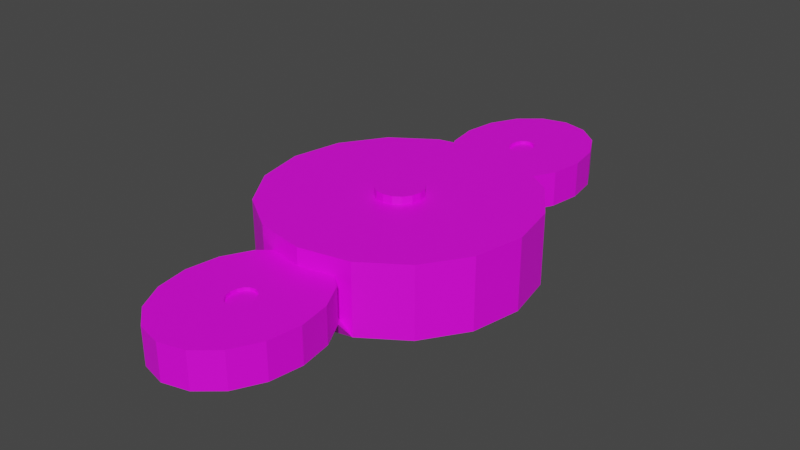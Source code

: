 # Source: Bone.blend  (saved by Blender 3.4.6; exported with 4.5.12 LTS)
import bpy
from mathutils import Matrix  # noqa: F401  (used for matrix-valued properties, if any)

bpy.ops.wm.read_factory_settings(use_empty=True)
scene = bpy.context.scene
scene.name = 'Scene'

# ---- collections
col_collection = bpy.data.collections.new('Collection'); scene.collection.children.link(col_collection)

# ---- images (referenced by path relative to the original .blend; pixels are not part of the script)
import os
ASSET_DIR = os.environ.get("B2B_ASSET_DIR", "")  # directory of the original .blend (textures are referenced by path, not embedded)
HERE = os.path.dirname(os.path.abspath(__file__))  # packed textures are extracted next to this script under _unpacked/

def load_image(name, relpath, width, height, colorspace="sRGB"):
    """Load a texture the original file referenced (path relative to the .blend, or extracted next to this script)."""
    p = next((c for c in (os.path.join(HERE, relpath), os.path.join(ASSET_DIR, relpath)) if relpath and os.path.exists(c)), "")
    if p:
        img = bpy.data.images.load(p, check_existing=True)
        img.name = name
    else:  # same state as the original file: an image datablock whose file is absent (Cycles renders it pink)
        img = bpy.data.images.new(name, width, height)
        img.source = "FILE"
        img.filepath = "//" + (relpath or name)
    img.colorspace_settings.name = colorspace
    return img
img_dungeons_2_texture_01_a_png = load_image('Dungeons_2_Texture_01_A.png', 'Dungeons_2_Texture_01_A.png', 1024, 1024, 'sRGB')

# ---- materials (node trees are filled in below, after node groups)
mat_material_001 = bpy.data.materials.new('Material.001')
mat_material_001.use_transparent_shadow = False

# ---- material node trees
mat_material_001.use_nodes = True; mat_material_001.node_tree.nodes.clear()
_N = mat_material_001.node_tree.nodes; _L = mat_material_001.node_tree.links
n0 = _N.new('ShaderNodeOutputMaterial'); n0.name = 'Material Output'; n0.location = (300, 300)
n1 = _N.new('ShaderNodeTexImage'); n1.name = 'Image Texture'; n1.location = (-359, 143)
n1.image = img_dungeons_2_texture_01_a_png
n2 = _N.new('ShaderNodeBsdfPrincipled'); n2.name = 'Principled BSDF'; n2.location = (10, 300)
n2.distribution = 'GGX'
n2.subsurface_method = 'RANDOM_WALK_SKIN'
n2.inputs[3].default_value = 1.45
n2.inputs[27].default_value = (0.0, 0.0, 0.0, 1.0)
n2.inputs[28].default_value = 1.0
_L.new(n2.outputs[0], n0.inputs[0])
_L.new(n1.outputs[0], n2.inputs[0])
n0.is_active_output = True

# ---- world
world_world = bpy.data.worlds.new('World'); scene.world = world_world
world_world.use_nodes = True; world_world.node_tree.nodes.clear()
_N = world_world.node_tree.nodes; _L = world_world.node_tree.links
n0 = _N.new('ShaderNodeOutputWorld'); n0.name = 'World Output'; n0.location = (300, 300)
n1 = _N.new('ShaderNodeBackground'); n1.name = 'Background'; n1.location = (10, 300)
n1.inputs[0].default_value = (0.05088, 0.05088, 0.05088, 1.0)
_L.new(n1.outputs[0], n0.inputs[0])
n0.is_active_output = True
world_world.color = (0.05088, 0.05088, 0.05088)
world_world.use_sun_shadow = False
world_world.sun_shadow_jitter_overblur = 0.0

# ---- meshes
me_cylinder_002 = bpy.data.meshes.new('Cylinder.002')
me_cylinder_002.from_pydata([(0.0, 1.0, -0.2707), (0.0, 0.1782, 0.2707), (0.3827, 0.9239, -0.2707), (0.06819, 0.1646, 0.2707), (0.7071, 0.7071, -0.2707), (0.126, 0.126, 0.2707), (0.9239, 0.3827, -0.2707), (0.1646, 0.06819, 0.2707), (1.0, 0.0, -0.2707), (0.1782, 0.0, 0.2707), (0.9239, -0.3827, -0.2707), (0.1646, -0.06819, 0.2707), (0.7071, -0.7071, -0.2707), (0.126, -0.126, 0.2707), (0.3827, -0.9239, -0.2707), (0.06819, -0.1646, 0.2707), (0.0, -1.0, -0.2707), (0.0, -0.1782, 0.2707), (-0.3827, -0.9239, -0.2707), (-0.06819, -0.1646, 0.2707), (-0.7071, -0.7071, -0.2707), (-0.126, -0.126, 0.2707), (-0.9239, -0.3827, -0.2707), (-0.1646, -0.06819, 0.2707), (-1.0, 0.0, -0.2707), (-0.1782, 0.0, 0.2707), (-0.9239, 0.3827, -0.2707), (-0.1646, 0.06819, 0.2707), (-0.7071, 0.7071, -0.2707), (-0.126, 0.126, 0.2707), (-0.3827, 0.9239, -0.2707), (-0.06819, 0.1646, 0.2707), (0.3827, 0.9239, 0.2707), (0.0, 1.0, 0.2707), (0.7071, 0.7071, 0.2707), (0.9239, 0.3827, 0.2707), (1.0, 0.0, 0.2707), (0.9239, -0.3827, 0.2707), (0.7071, -0.7071, 0.2707), (0.3827, -0.9239, 0.2707), (0.0, -1.0, 0.2707), (-0.3827, -0.9239, 0.2707), (-0.7071, -0.7071, 0.2707), (-0.9239, -0.3827, 0.2707), (-1.0, 0.0, 0.2707), (-0.9239, 0.3827, 0.2707), (-0.7071, 0.7071, 0.2707), (-0.3827, 0.9239, 0.2707), (0.06819, 0.1646, 0.3331), (0.0, 0.1782, 0.3331), (0.126, 0.126, 0.3331), (0.1646, 0.06819, 0.3331), (0.1782, 0.0, 0.3331), (0.1646, -0.06819, 0.3331), (0.126, -0.126, 0.3331), (0.06819, -0.1646, 0.3331), (0.0, -0.1782, 0.3331), (-0.06819, -0.1646, 0.3331), (-0.126, -0.126, 0.3331), (-0.1646, -0.06819, 0.3331), (-0.1782, 0.0, 0.3331), (-0.1646, 0.06819, 0.3331), (-0.126, 0.126, 0.3331), (-0.06819, 0.1646, 0.3331), (0.0, 2.121, -0.1371), (0.0, 1.593, 0.1371), (0.1937, 2.072, -0.1371), (0.03452, 1.584, 0.1371), (0.358, 1.933, -0.1371), (0.06379, 1.559, 0.1371), (0.4677, 1.724, -0.1371), (0.08334, 1.522, 0.1371), (0.5063, 1.479, -0.1371), (0.09021, 1.479, 0.1371), (0.4677, 1.233, -0.1371), (0.08334, 1.435, 0.1371), (0.358, 1.025, -0.1371), (0.06379, 1.398, 0.1371), (0.1937, 0.8854, -0.1371), (0.03452, 1.373, 0.1371), (0.0, 0.8365, -0.1371), (0.0, 1.364, 0.1371), (-0.1937, 0.8854, -0.1371), (-0.03452, 1.373, 0.1371), (-0.358, 1.025, -0.1371), (-0.06379, 1.398, 0.1371), (-0.4677, 1.233, -0.1371), (-0.08334, 1.435, 0.1371), (-0.5063, 1.479, -0.1371), (-0.09021, 1.479, 0.1371), (-0.4677, 1.724, -0.1371), (-0.08334, 1.522, 0.1371), (-0.358, 1.933, -0.1371), (-0.06379, 1.559, 0.1371), (-0.1937, 2.072, -0.1371), (-0.03452, 1.584, 0.1371), (0.1937, 2.072, 0.1371), (0.0, 2.121, 0.1371), (0.358, 1.933, 0.1371), (0.4677, 1.724, 0.1371), (0.5063, 1.479, 0.1371), (0.4677, 1.233, 0.1371), (0.358, 1.025, 0.1371), (0.1937, 0.8854, 0.1371), (0.0, 0.8365, 0.1371), (-0.1937, 0.8854, 0.1371), (-0.358, 1.025, 0.1371), (-0.4677, 1.233, 0.1371), (-0.5063, 1.479, 0.1371), (-0.4677, 1.724, 0.1371), (-0.358, 1.933, 0.1371), (-0.1937, 2.072, 0.1371), (0.03452, 1.584, 0.1122), (0.0, 1.593, 0.1122), (0.06379, 1.559, 0.1122), (0.08334, 1.522, 0.1122), (0.09021, 1.479, 0.1122), (0.08334, 1.435, 0.1122), (0.06379, 1.398, 0.1122), (0.03452, 1.373, 0.1122), (0.0, 1.364, 0.1122), (-0.03452, 1.373, 0.1122), (-0.06379, 1.398, 0.1122), (-0.08334, 1.435, 0.1122), (-0.09021, 1.479, 0.1122), (-0.08334, 1.522, 0.1122), (-0.06379, 1.559, 0.1122), (-0.03452, 1.584, 0.1122), (0.0, -0.8365, -0.1371), (0.0, -1.364, 0.1371), (0.1937, -0.8854, -0.1371), (0.03452, -1.373, 0.1371), (0.358, -1.025, -0.1371), (0.06379, -1.398, 0.1371), (0.4677, -1.233, -0.1371), (0.08334, -1.435, 0.1371), (0.5063, -1.479, -0.1371), (0.09021, -1.479, 0.1371), (0.4677, -1.724, -0.1371), (0.08334, -1.522, 0.1371), (0.358, -1.933, -0.1371), (0.06379, -1.559, 0.1371), (0.1937, -2.072, -0.1371), (0.03452, -1.584, 0.1371), (0.0, -2.121, -0.1371), (0.0, -1.593, 0.1371), (-0.1937, -2.072, -0.1371), (-0.03452, -1.584, 0.1371), (-0.358, -1.933, -0.1371), (-0.06379, -1.559, 0.1371), (-0.4677, -1.724, -0.1371), (-0.08334, -1.522, 0.1371), (-0.5063, -1.479, -0.1371), (-0.09021, -1.479, 0.1371), (-0.4677, -1.233, -0.1371), (-0.08334, -1.435, 0.1371), (-0.358, -1.025, -0.1371), (-0.06379, -1.398, 0.1371), (-0.1937, -0.8854, -0.1371), (-0.03452, -1.373, 0.1371), (0.1937, -0.8854, 0.1371), (0.0, -0.8365, 0.1371), (0.358, -1.025, 0.1371), (0.4677, -1.233, 0.1371), (0.5063, -1.479, 0.1371), (0.4677, -1.724, 0.1371), (0.358, -1.933, 0.1371), (0.1937, -2.072, 0.1371), (0.0, -2.121, 0.1371), (-0.1937, -2.072, 0.1371), (-0.358, -1.933, 0.1371), (-0.4677, -1.724, 0.1371), (-0.5063, -1.479, 0.1371), (-0.4677, -1.233, 0.1371), (-0.358, -1.025, 0.1371), (-0.1937, -0.8854, 0.1371), (0.03452, -1.373, 0.1122), (0.0, -1.364, 0.1122), (0.06379, -1.398, 0.1122), (0.08334, -1.435, 0.1122), (0.09021, -1.479, 0.1122), (0.08334, -1.522, 0.1122), (0.06379, -1.559, 0.1122), (0.03452, -1.584, 0.1122), (0.0, -1.593, 0.1122), (-0.03452, -1.584, 0.1122), (-0.06379, -1.559, 0.1122), (-0.08334, -1.522, 0.1122), (-0.09021, -1.479, 0.1122), (-0.08334, -1.435, 0.1122), (-0.06379, -1.398, 0.1122), (-0.03452, -1.373, 0.1122)], [], [(0, 33, 32, 2), (2, 32, 34, 4), (4, 34, 35, 6), (6, 35, 36, 8), (8, 36, 37, 10), (10, 37, 38, 12), (12, 38, 39, 14), (14, 39, 40, 16), (16, 40, 41, 18), (18, 41, 42, 20), (20, 42, 43, 22), (22, 43, 44, 24), (24, 44, 45, 26), (26, 45, 46, 28), (23, 21, 58, 59), (28, 46, 47, 30), (30, 47, 33, 0), (62, 61, 60), (1, 3, 32, 33), (3, 5, 34, 32), (5, 7, 35, 34), (7, 9, 36, 35), (9, 11, 37, 36), (11, 13, 38, 37), (13, 15, 39, 38), (15, 17, 40, 39), (17, 19, 41, 40), (19, 21, 42, 41), (21, 23, 43, 42), (23, 25, 44, 43), (25, 27, 45, 44), (27, 29, 46, 45), (29, 31, 47, 46), (31, 1, 33, 47), (9, 7, 51, 52), (25, 23, 59, 60), (11, 9, 52, 53), (27, 25, 60, 61), (13, 11, 53, 54), (29, 27, 61, 62), (15, 13, 54, 55), (31, 29, 62, 63), (17, 15, 55, 56), (3, 1, 49, 48), (1, 31, 63, 49), (19, 17, 56, 57), (5, 3, 48, 50), (21, 19, 57, 58), (7, 5, 50, 51), (64, 97, 96, 66), (66, 96, 98, 68), (68, 98, 99, 70), (70, 99, 100, 72), (72, 100, 101, 74), (74, 101, 102, 76), (76, 102, 103, 78), (78, 103, 104, 80), (80, 104, 105, 82), (82, 105, 106, 84), (84, 106, 107, 86), (86, 107, 108, 88), (88, 108, 109, 90), (90, 109, 110, 92), (87, 85, 122, 123), (92, 110, 111, 94), (94, 111, 97, 64), (65, 67, 96, 97), (67, 69, 98, 96), (69, 71, 99, 98), (71, 73, 100, 99), (73, 75, 101, 100), (75, 77, 102, 101), (77, 79, 103, 102), (79, 81, 104, 103), (81, 83, 105, 104), (83, 85, 106, 105), (85, 87, 107, 106), (87, 89, 108, 107), (89, 91, 109, 108), (91, 93, 110, 109), (93, 95, 111, 110), (95, 65, 97, 111), (73, 71, 115, 116), (89, 87, 123, 124), (75, 73, 116, 117), (91, 89, 124, 125), (77, 75, 117, 118), (93, 91, 125, 126), (79, 77, 118, 119), (95, 93, 126, 127), (81, 79, 119, 120), (67, 65, 113, 112), (65, 95, 127, 113), (83, 81, 120, 121), (69, 67, 112, 114), (85, 83, 121, 122), (71, 69, 114, 115), (128, 161, 160, 130), (130, 160, 162, 132), (132, 162, 163, 134), (134, 163, 164, 136), (136, 164, 165, 138), (138, 165, 166, 140), (140, 166, 167, 142), (142, 167, 168, 144), (144, 168, 169, 146), (146, 169, 170, 148), (148, 170, 171, 150), (150, 171, 172, 152), (152, 172, 173, 154), (154, 173, 174, 156), (151, 149, 186, 187), (156, 174, 175, 158), (158, 175, 161, 128), (129, 131, 160, 161), (131, 133, 162, 160), (133, 135, 163, 162), (135, 137, 164, 163), (137, 139, 165, 164), (139, 141, 166, 165), (141, 143, 167, 166), (143, 145, 168, 167), (145, 147, 169, 168), (147, 149, 170, 169), (149, 151, 171, 170), (151, 153, 172, 171), (153, 155, 173, 172), (155, 157, 174, 173), (157, 159, 175, 174), (159, 129, 161, 175), (137, 135, 179, 180), (153, 151, 187, 188), (139, 137, 180, 181), (155, 153, 188, 189), (141, 139, 181, 182), (157, 155, 189, 190), (143, 141, 182, 183), (159, 157, 190, 191), (145, 143, 183, 184), (131, 129, 177, 176), (129, 159, 191, 177), (147, 145, 184, 185), (133, 131, 176, 178), (149, 147, 185, 186), (135, 133, 178, 179), (94, 64, 66), (92, 94, 66), (92, 66, 68), (90, 92, 68), (90, 68, 70), (88, 90, 70), (88, 70, 72), (72, 0, 88), (74, 0, 72), (0, 86, 88), (76, 0, 74), (82, 84, 0), (0, 84, 86), (0, 76, 78), (30, 0, 82), (82, 0, 78), (78, 0, 2), (28, 30, 82), (78, 2, 4), (28, 82, 80), (80, 78, 4), (80, 6, 8), (80, 4, 6), (128, 22, 24), (26, 80, 24), (154, 156, 16), (24, 80, 128), (10, 128, 8), (80, 8, 128), (12, 128, 10), (18, 20, 128), (128, 20, 22), (128, 12, 14), (18, 128, 158), (130, 128, 14), (18, 156, 158), (132, 14, 130), (156, 18, 16), (16, 14, 132), (16, 132, 134), (16, 134, 136), (154, 16, 152), (152, 16, 136), (150, 152, 136), (150, 136, 138), (148, 150, 138), (148, 138, 140), (146, 148, 140), (146, 140, 142), (144, 146, 142), (26, 28, 80), (30, 0, 2), (28, 30, 2), (28, 2, 4), (26, 28, 4), (26, 4, 6), (24, 26, 6), (24, 6, 8), (22, 24, 8), (22, 8, 10), (10, 18, 22), (12, 18, 10), (18, 20, 22), (18, 12, 14), (16, 18, 14), (49, 63, 62), (50, 49, 62), (62, 54, 50), (60, 59, 58), (52, 51, 50), (186, 182, 181), (54, 52, 50), (62, 60, 58), (54, 53, 52), (54, 62, 58), (58, 56, 54), (57, 56, 58), (56, 55, 54), (176, 177, 191), (178, 176, 191), (178, 191, 190), (179, 178, 190), (179, 190, 189), (180, 179, 189), (180, 189, 188), (181, 180, 188), (181, 188, 187), (187, 186, 181), (122, 118, 117), (183, 182, 186), (183, 186, 185), (184, 183, 185), (112, 113, 127), (114, 112, 127), (114, 127, 126), (115, 114, 126), (115, 126, 125), (116, 115, 125), (116, 125, 124), (117, 116, 124), (117, 124, 123), (123, 122, 117), (119, 118, 122), (119, 122, 121), (120, 119, 121), (50, 48, 49)])
_uv = me_cylinder_002.uv_layers.new(name='UVMap')
_uv.uv.foreach_set('vector', [0.4751, 0.872, 0.4751, 0.9634, 0.4637, 0.9634, 0.4637, 0.872, 0.4637, 0.872, 0.4637, 0.9634, 0.4522, 0.9634, 0.4522, 0.872, 0.4522, 0.872, 0.4522, 0.9634, 0.4408, 0.9634, 0.4408, 0.872, 0.4408, 0.872, 0.4408, 0.9634, 0.4294, 0.9634, 0.4294, 0.872, 0.4294, 0.872, 0.4294, 0.9634, 0.418, 0.9634, 0.418, 0.872, 0.418, 0.872, 0.418, 0.9634, 0.4066, 0.9634, 0.4066, 0.872, 0.4066, 0.872, 0.4066, 0.9634, 0.3952, 0.9634, 0.3952, 0.872, 0.3952, 0.872, 0.3952, 0.9634, 0.3837, 0.9634, 0.3837, 0.872, 0.3837, 0.872, 0.3837, 0.9634, 0.3723, 0.9634, 0.3723, 0.872, 0.3723, 0.872, 0.3723, 0.9634, 0.3609, 0.9634, 0.3609, 0.872, 0.3609, 0.872, 0.3609, 0.9634, 0.3495, 0.9634, 0.3495, 0.872, 0.3495, 0.872, 0.3495, 0.9634, 0.3381, 0.9634, 0.3381, 0.872, 0.3381, 0.872, 0.3381, 0.9634, 0.3267, 0.9634, 0.3267, 0.872, 0.3267, 0.872, 0.3267, 0.9634, 0.3152, 0.9634, 0.3152, 0.872, 0.294, 0.7966, 0.3109, 0.7713, 0.3109, 0.7713, 0.294, 0.7966, 0.3152, 0.872, 0.3152, 0.9634, 0.3038, 0.9634, 0.3038, 0.872, 0.3038, 0.872, 0.3038, 0.9634, 0.2924, 0.9634, 0.2924, 0.872, 0.8776, 0.6396, 0.8776, 0.6396, 0.8776, 0.6396, 0.3381, 0.8342, 0.3411, 0.8336, 0.3548, 0.8669, 0.3381, 0.8702, 0.3411, 0.8336, 0.3436, 0.8319, 0.3691, 0.8574, 0.3548, 0.8669, 0.3436, 0.8319, 0.3453, 0.8294, 0.3786, 0.8432, 0.3691, 0.8574, 0.3453, 0.8294, 0.3459, 0.8264, 0.3819, 0.8264, 0.3786, 0.8432, 0.3459, 0.8264, 0.3453, 0.8234, 0.3786, 0.8096, 0.3819, 0.8264, 0.3453, 0.8234, 0.3436, 0.8209, 0.3691, 0.7954, 0.3786, 0.8096, 0.3436, 0.8209, 0.3411, 0.8192, 0.3548, 0.7859, 0.3691, 0.7954, 0.3411, 0.8192, 0.3381, 0.8186, 0.3381, 0.7825, 0.3548, 0.7859, 0.3381, 0.8186, 0.3351, 0.8192, 0.3213, 0.7859, 0.3381, 0.7825, 0.3351, 0.8192, 0.3325, 0.8209, 0.3071, 0.7954, 0.3213, 0.7859, 0.3325, 0.8209, 0.3309, 0.8234, 0.2976, 0.8096, 0.3071, 0.7954, 0.3309, 0.8234, 0.3303, 0.8264, 0.2942, 0.8264, 0.2976, 0.8096, 0.3303, 0.8264, 0.3309, 0.8294, 0.2976, 0.8432, 0.2942, 0.8264, 0.3309, 0.8294, 0.3325, 0.8319, 0.3071, 0.8574, 0.2976, 0.8432, 0.3325, 0.8319, 0.3351, 0.8336, 0.3213, 0.8669, 0.3071, 0.8574, 0.3351, 0.8336, 0.3381, 0.8342, 0.3381, 0.8702, 0.3213, 0.8669, 0.4438, 0.8264, 0.4379, 0.8562, 0.4379, 0.8562, 0.4438, 0.8264, 0.2881, 0.8264, 0.294, 0.7966, 0.294, 0.7966, 0.2881, 0.8264, 0.4379, 0.7966, 0.4438, 0.8264, 0.4438, 0.8264, 0.4379, 0.7966, 0.294, 0.8562, 0.2881, 0.8264, 0.2881, 0.8264, 0.294, 0.8562, 0.421, 0.7713, 0.4379, 0.7966, 0.4379, 0.7966, 0.421, 0.7713, 0.3109, 0.8814, 0.294, 0.8562, 0.294, 0.8562, 0.3109, 0.8814, 0.3958, 0.7544, 0.421, 0.7713, 0.421, 0.7713, 0.3958, 0.7544, 0.3362, 0.8983, 0.3109, 0.8814, 0.3109, 0.8814, 0.3362, 0.8983, 0.366, 0.7485, 0.3958, 0.7544, 0.3958, 0.7544, 0.366, 0.7485, 0.3958, 0.8983, 0.366, 0.9042, 0.366, 0.9042, 0.3958, 0.8983, 0.366, 0.9042, 0.3362, 0.8983, 0.3362, 0.8983, 0.366, 0.9042, 0.3362, 0.7544, 0.366, 0.7485, 0.366, 0.7485, 0.3362, 0.7544, 0.421, 0.8814, 0.3958, 0.8983, 0.3958, 0.8983, 0.421, 0.8814, 0.3109, 0.7713, 0.3362, 0.7544, 0.3362, 0.7544, 0.3109, 0.7713, 0.4379, 0.8562, 0.421, 0.8814, 0.421, 0.8814, 0.4379, 0.8562, 0.4751, 0.872, 0.4751, 0.9634, 0.4637, 0.9634, 0.4637, 0.872, 0.4637, 0.872, 0.4637, 0.9634, 0.4522, 0.9634, 0.4522, 0.872, 0.4522, 0.872, 0.4522, 0.9634, 0.4408, 0.9634, 0.4408, 0.872, 0.4408, 0.872, 0.4408, 0.9634, 0.4294, 0.9634, 0.4294, 0.872, 0.4294, 0.872, 0.4294, 0.9634, 0.418, 0.9634, 0.418, 0.872, 0.418, 0.872, 0.418, 0.9634, 0.4066, 0.9634, 0.4066, 0.872, 0.4066, 0.872, 0.4066, 0.9634, 0.3952, 0.9634, 0.3952, 0.872, 0.3952, 0.872, 0.3952, 0.9634, 0.3837, 0.9634, 0.3837, 0.872, 0.3837, 0.872, 0.3837, 0.9634, 0.3723, 0.9634, 0.3723, 0.872, 0.3723, 0.872, 0.3723, 0.9634, 0.3609, 0.9634, 0.3609, 0.872, 0.3609, 0.872, 0.3609, 0.9634, 0.3495, 0.9634, 0.3495, 0.872, 0.3495, 0.872, 0.3495, 0.9634, 0.3381, 0.9634, 0.3381, 0.872, 0.3381, 0.872, 0.3381, 0.9634, 0.3267, 0.9634, 0.3267, 0.872, 0.3267, 0.872, 0.3267, 0.9634, 0.3152, 0.9634, 0.3152, 0.872, 0.3309, 0.8234, 0.3325, 0.8209, 0.3325, 0.8209, 0.3309, 0.8234, 0.3152, 0.872, 0.3152, 0.9634, 0.3038, 0.9634, 0.3038, 0.872, 0.3038, 0.872, 0.3038, 0.9634, 0.2924, 0.9634, 0.2924, 0.872, 0.3381, 0.8342, 0.3411, 0.8336, 0.3548, 0.8669, 0.3381, 0.8702, 0.3411, 0.8336, 0.3436, 0.8319, 0.3691, 0.8574, 0.3548, 0.8669, 0.3436, 0.8319, 0.3453, 0.8294, 0.3786, 0.8432, 0.3691, 0.8574, 0.3453, 0.8294, 0.3459, 0.8264, 0.3819, 0.8264, 0.3786, 0.8432, 0.3459, 0.8264, 0.3453, 0.8234, 0.3786, 0.8096, 0.3819, 0.8264, 0.3453, 0.8234, 0.3436, 0.8209, 0.3691, 0.7954, 0.3786, 0.8096, 0.3436, 0.8209, 0.3411, 0.8192, 0.3548, 0.7859, 0.3691, 0.7954, 0.3411, 0.8192, 0.3381, 0.8186, 0.3381, 0.7825, 0.3548, 0.7859, 0.3381, 0.8186, 0.3351, 0.8192, 0.3213, 0.7859, 0.3381, 0.7825, 0.3351, 0.8192, 0.3325, 0.8209, 0.3071, 0.7954, 0.3213, 0.7859, 0.3325, 0.8209, 0.3309, 0.8234, 0.2976, 0.8096, 0.3071, 0.7954, 0.3309, 0.8234, 0.3303, 0.8264, 0.2942, 0.8264, 0.2976, 0.8096, 0.3303, 0.8264, 0.3309, 0.8294, 0.2976, 0.8432, 0.2942, 0.8264, 0.3309, 0.8294, 0.3325, 0.8319, 0.3071, 0.8574, 0.2976, 0.8432, 0.3325, 0.8319, 0.3351, 0.8336, 0.3213, 0.8669, 0.3071, 0.8574, 0.3351, 0.8336, 0.3381, 0.8342, 0.3381, 0.8702, 0.3213, 0.8669, 0.3459, 0.8264, 0.3453, 0.8294, 0.3453, 0.8294, 0.3459, 0.8264, 0.3303, 0.8264, 0.3309, 0.8234, 0.3309, 0.8234, 0.3303, 0.8264, 0.3453, 0.8234, 0.3459, 0.8264, 0.3459, 0.8264, 0.3453, 0.8234, 0.3309, 0.8294, 0.3303, 0.8264, 0.3303, 0.8264, 0.3309, 0.8294, 0.3436, 0.8209, 0.3453, 0.8234, 0.3453, 0.8234, 0.3436, 0.8209, 0.3325, 0.8319, 0.3309, 0.8294, 0.3309, 0.8294, 0.3325, 0.8319, 0.3411, 0.8192, 0.3436, 0.8209, 0.3436, 0.8209, 0.3411, 0.8192, 0.3351, 0.8336, 0.3325, 0.8319, 0.3325, 0.8319, 0.3351, 0.8336, 0.3381, 0.8186, 0.3411, 0.8192, 0.3411, 0.8192, 0.3381, 0.8186, 0.3411, 0.8336, 0.3381, 0.8342, 0.3381, 0.8342, 0.3411, 0.8336, 0.3381, 0.8342, 0.3351, 0.8336, 0.3351, 0.8336, 0.3381, 0.8342, 0.3351, 0.8192, 0.3381, 0.8186, 0.3381, 0.8186, 0.3351, 0.8192, 0.3436, 0.8319, 0.3411, 0.8336, 0.3411, 0.8336, 0.3436, 0.8319, 0.3325, 0.8209, 0.3351, 0.8192, 0.3351, 0.8192, 0.3325, 0.8209, 0.3453, 0.8294, 0.3436, 0.8319, 0.3436, 0.8319, 0.3453, 0.8294, 0.4751, 0.872, 0.4751, 0.9634, 0.4637, 0.9634, 0.4637, 0.872, 0.4637, 0.872, 0.4637, 0.9634, 0.4522, 0.9634, 0.4522, 0.872, 0.4522, 0.872, 0.4522, 0.9634, 0.4408, 0.9634, 0.4408, 0.872, 0.4408, 0.872, 0.4408, 0.9634, 0.4294, 0.9634, 0.4294, 0.872, 0.4294, 0.872, 0.4294, 0.9634, 0.418, 0.9634, 0.418, 0.872, 0.418, 0.872, 0.418, 0.9634, 0.4066, 0.9634, 0.4066, 0.872, 0.4066, 0.872, 0.4066, 0.9634, 0.3952, 0.9634, 0.3952, 0.872, 0.3952, 0.872, 0.3952, 0.9634, 0.3837, 0.9634, 0.3837, 0.872, 0.3837, 0.872, 0.3837, 0.9634, 0.3723, 0.9634, 0.3723, 0.872, 0.3723, 0.872, 0.3723, 0.9634, 0.3609, 0.9634, 0.3609, 0.872, 0.3609, 0.872, 0.3609, 0.9634, 0.3495, 0.9634, 0.3495, 0.872, 0.3495, 0.872, 0.3495, 0.9634, 0.3381, 0.9634, 0.3381, 0.872, 0.3381, 0.872, 0.3381, 0.9634, 0.3267, 0.9634, 0.3267, 0.872, 0.3267, 0.872, 0.3267, 0.9634, 0.3152, 0.9634, 0.3152, 0.872, 0.3309, 0.8234, 0.3325, 0.8209, 0.3325, 0.8209, 0.3309, 0.8234, 0.3152, 0.872, 0.3152, 0.9634, 0.3038, 0.9634, 0.3038, 0.872, 0.3038, 0.872, 0.3038, 0.9634, 0.2924, 0.9634, 0.2924, 0.872, 0.3381, 0.8342, 0.3411, 0.8336, 0.3548, 0.8669, 0.3381, 0.8702, 0.3411, 0.8336, 0.3436, 0.8319, 0.3691, 0.8574, 0.3548, 0.8669, 0.3436, 0.8319, 0.3453, 0.8294, 0.3786, 0.8432, 0.3691, 0.8574, 0.3453, 0.8294, 0.3459, 0.8264, 0.3819, 0.8264, 0.3786, 0.8432, 0.3459, 0.8264, 0.3453, 0.8234, 0.3786, 0.8096, 0.3819, 0.8264, 0.3453, 0.8234, 0.3436, 0.8209, 0.3691, 0.7954, 0.3786, 0.8096, 0.3436, 0.8209, 0.3411, 0.8192, 0.3548, 0.7859, 0.3691, 0.7954, 0.3411, 0.8192, 0.3381, 0.8186, 0.3381, 0.7825, 0.3548, 0.7859, 0.3381, 0.8186, 0.3351, 0.8192, 0.3213, 0.7859, 0.3381, 0.7825, 0.3351, 0.8192, 0.3325, 0.8209, 0.3071, 0.7954, 0.3213, 0.7859, 0.3325, 0.8209, 0.3309, 0.8234, 0.2976, 0.8096, 0.3071, 0.7954, 0.3309, 0.8234, 0.3303, 0.8264, 0.2942, 0.8264, 0.2976, 0.8096, 0.3303, 0.8264, 0.3309, 0.8294, 0.2976, 0.8432, 0.2942, 0.8264, 0.3309, 0.8294, 0.3325, 0.8319, 0.3071, 0.8574, 0.2976, 0.8432, 0.3325, 0.8319, 0.3351, 0.8336, 0.3213, 0.8669, 0.3071, 0.8574, 0.3351, 0.8336, 0.3381, 0.8342, 0.3381, 0.8702, 0.3213, 0.8669, 0.3459, 0.8264, 0.3453, 0.8294, 0.3453, 0.8294, 0.3459, 0.8264, 0.3303, 0.8264, 0.3309, 0.8234, 0.3309, 0.8234, 0.3303, 0.8264, 0.3453, 0.8234, 0.3459, 0.8264, 0.3459, 0.8264, 0.3453, 0.8234, 0.3309, 0.8294, 0.3303, 0.8264, 0.3303, 0.8264, 0.3309, 0.8294, 0.3436, 0.8209, 0.3453, 0.8234, 0.3453, 0.8234, 0.3436, 0.8209, 0.3325, 0.8319, 0.3309, 0.8294, 0.3309, 0.8294, 0.3325, 0.8319, 0.3411, 0.8192, 0.3436, 0.8209, 0.3436, 0.8209, 0.3411, 0.8192, 0.3351, 0.8336, 0.3325, 0.8319, 0.3325, 0.8319, 0.3351, 0.8336, 0.3381, 0.8186, 0.3411, 0.8192, 0.3411, 0.8192, 0.3381, 0.8186, 0.3411, 0.8336, 0.3381, 0.8342, 0.3381, 0.8342, 0.3411, 0.8336, 0.3381, 0.8342, 0.3351, 0.8336, 0.3351, 0.8336, 0.3381, 0.8342, 0.3351, 0.8192, 0.3381, 0.8186, 0.3381, 0.8186, 0.3351, 0.8192, 0.3436, 0.8319, 0.3411, 0.8336, 0.3411, 0.8336, 0.3436, 0.8319, 0.7015, 0.8658, 0.704, 0.8641, 0.704, 0.8641, 0.7015, 0.8658, 0.3453, 0.8294, 0.3436, 0.8319, 0.3436, 0.8319, 0.3453, 0.8294, 0.2924, 0.7807, 0.2924, 0.7807, 0.2924, 0.7807, 0.2924, 0.7807, 0.2924, 0.7807, 0.2924, 0.7807, 0.2924, 0.7807, 0.2924, 0.7807, 0.2924, 0.7807, 0.2924, 0.7807, 0.2924, 0.7807, 0.2924, 0.7807, 0.2924, 0.7807, 0.2924, 0.7807, 0.2924, 0.7807, 0.2924, 0.7807, 0.2924, 0.7807, 0.2924, 0.7807, 0.2924, 0.7807, 0.2924, 0.7807, 0.2924, 0.7807, 0.2924, 0.7807, 0.2924, 0.7807, 0.2924, 0.7807, 0.2924, 0.7807, 0.2924, 0.7807, 0.2924, 0.7807, 0.2924, 0.7807, 0.2924, 0.7807, 0.2924, 0.7807, 0.2924, 0.7807, 0.2924, 0.7807, 0.2924, 0.7807, 0.2924, 0.7807, 0.2924, 0.7807, 0.2924, 0.7807, 0.2924, 0.7807, 0.2924, 0.7807, 0.2924, 0.7807, 0.2924, 0.7807, 0.2924, 0.7807, 0.2924, 0.7807, 0.2924, 0.7807, 0.2924, 0.7807, 0.2924, 0.7807, 0.2924, 0.7807, 0.2924, 0.7807, 0.2924, 0.7807, 0.2924, 0.7807, 0.2924, 0.7807, 0.2924, 0.7807, 0.2924, 0.7807, 0.2924, 0.7807, 0.2924, 0.7807, 0.2924, 0.7807, 0.2924, 0.7807, 0.2924, 0.7807, 0.2924, 0.7807, 0.2924, 0.7807, 0.2924, 0.7807, 0.2924, 0.7807, 0.2924, 0.7807, 0.2924, 0.7807, 0.2924, 0.7807, 0.2924, 0.7807, 0.2924, 0.7807, 0.2924, 0.7807, 0.2924, 0.7807, 0.2924, 0.7807, 0.2924, 0.7807, 0.2924, 0.7807, 0.2924, 0.7807, 0.2924, 0.7807, 0.2924, 0.7807, 0.2924, 0.7807, 0.2924, 0.7807, 0.2924, 0.7807, 0.2924, 0.7807, 0.2924, 0.7807, 0.2924, 0.7807, 0.2924, 0.7807, 0.2924, 0.7807, 0.2924, 0.7807, 0.2924, 0.7807, 0.2924, 0.7807, 0.2924, 0.7807, 0.2924, 0.7807, 0.2924, 0.7807, 0.2924, 0.7807, 0.2924, 0.7807, 0.2924, 0.7807, 0.2924, 0.7807, 0.2924, 0.7807, 0.2924, 0.7807, 0.2924, 0.7807, 0.2924, 0.7807, 0.2924, 0.7807, 0.2924, 0.7807, 0.2924, 0.7807, 0.2924, 0.7807, 0.2924, 0.7807, 0.2924, 0.7807, 0.2924, 0.7807, 0.2924, 0.7807, 0.2924, 0.7807, 0.2924, 0.7807, 0.2924, 0.7807, 0.2924, 0.7807, 0.2924, 0.7807, 0.2924, 0.7807, 0.2924, 0.7807, 0.2924, 0.7807, 0.2924, 0.7807, 0.2924, 0.7807, 0.2924, 0.7807, 0.2924, 0.7807, 0.2924, 0.7807, 0.2924, 0.7807, 0.2924, 0.7807, 0.2924, 0.7807, 0.2924, 0.7807, 0.2924, 0.7807, 0.2924, 0.7807, 0.2924, 0.7807, 0.2924, 0.7807, 0.2924, 0.7807, 0.2924, 0.7807, 0.2924, 0.7807, 0.2924, 0.7807, 0.2924, 0.7807, 0.2924, 0.7807, 0.2924, 0.7807, 0.2924, 0.7807, 0.2924, 0.7807, 0.2924, 0.7807, 0.2924, 0.7807, 0.2924, 0.7807, 0.2924, 0.7807, 0.2924, 0.7807, 0.2924, 0.7807, 0.2924, 0.7807, 0.2924, 0.7807, 0.2924, 0.7807, 0.2924, 0.7807, 0.2924, 0.7807, 0.2924, 0.7807, 0.2924, 0.7807, 0.2924, 0.7807, 0.2924, 0.7807, 0.2924, 0.7807, 0.2924, 0.7807, 0.2924, 0.7807, 0.2924, 0.7807, 0.2924, 0.7807, 0.2924, 0.7807, 0.2924, 0.7807, 0.2924, 0.7807, 0.2924, 0.7807, 0.2924, 0.7807, 0.2924, 0.7807, 0.2924, 0.7807, 0.2924, 0.7807, 0.2924, 0.7807, 0.2924, 0.7807, 0.2924, 0.7807, 0.2924, 0.7807, 0.2924, 0.7807, 0.2924, 0.7807, 0.2924, 0.7807, 0.2924, 0.7807, 0.2924, 0.7807, 0.2924, 0.7807, 0.2924, 0.7807, 0.2924, 0.7807, 0.2924, 0.7807, 0.2924, 0.7807, 0.2924, 0.7807, 0.2924, 0.7807, 0.2924, 0.7807, 0.2924, 0.7807, 0.2924, 0.7807, 0.2924, 0.7807, 0.2924, 0.7807, 0.2924, 0.7807, 0.2924, 0.7807, 0.2924, 0.7807, 0.2924, 0.7807, 0.2924, 0.7807, 0.2924, 0.7807, 0.2924, 0.7807, 0.2924, 0.7807, 0.2924, 0.7807, 0.2924, 0.7807, 0.2924, 0.7807, 0.2924, 0.7807, 0.8776, 0.6396, 0.8776, 0.6396, 0.8776, 0.6396, 0.3759, 0.1579, 0.3759, 0.1579, 0.3759, 0.1579, 0.3759, 0.1579, 0.3759, 0.1579, 0.3759, 0.1579, 0.8776, 0.6396, 0.8776, 0.6396, 0.8776, 0.6396, 0.2924, 0.7807, 0.2924, 0.7807, 0.2924, 0.7807, 0.6613, 0.8257, 0.6613, 0.8257, 0.6613, 0.8257, 0.3759, 0.1579, 0.3759, 0.1579, 0.3759, 0.1579, 0.3759, 0.1579, 0.3759, 0.1579, 0.3759, 0.1579, 0.2924, 0.7807, 0.2924, 0.7807, 0.2924, 0.7807, 0.3759, 0.1579, 0.3759, 0.1579, 0.3759, 0.1579, 0.3759, 0.1579, 0.3759, 0.1579, 0.3759, 0.1579, 0.8776, 0.6396, 0.8776, 0.6396, 0.8776, 0.6396, 0.8776, 0.6396, 0.8776, 0.6396, 0.8776, 0.6396, 0.2924, 0.7807, 0.2924, 0.7807, 0.2924, 0.7807, 0.2924, 0.7807, 0.2924, 0.7807, 0.2924, 0.7807, 0.6613, 0.8257, 0.6613, 0.8257, 0.6613, 0.8257, 0.6613, 0.8257, 0.6613, 0.8257, 0.6613, 0.8257, 0.6613, 0.8257, 0.6613, 0.8257, 0.6613, 0.8257, 0.6613, 0.8257, 0.6613, 0.8257, 0.6613, 0.8257, 0.6613, 0.8257, 0.6613, 0.8257, 0.6613, 0.8257, 0.6613, 0.8257, 0.6613, 0.8257, 0.6613, 0.8257, 0.6613, 0.8257, 0.6613, 0.8257, 0.6613, 0.8257, 0.6613, 0.8257, 0.6613, 0.8257, 0.6613, 0.8257, 0.68, 0.8102, 0.68, 0.8102, 0.68, 0.8102, 0.6613, 0.8257, 0.6613, 0.8257, 0.6613, 0.8257, 0.6613, 0.8257, 0.6613, 0.8257, 0.6613, 0.8257, 0.6613, 0.8257, 0.6613, 0.8257, 0.6613, 0.8257, 0.68, 0.8102, 0.68, 0.8102, 0.68, 0.8102, 0.68, 0.8102, 0.68, 0.8102, 0.68, 0.8102, 0.68, 0.8102, 0.68, 0.8102, 0.68, 0.8102, 0.68, 0.8102, 0.68, 0.8102, 0.68, 0.8102, 0.68, 0.8102, 0.68, 0.8102, 0.68, 0.8102, 0.68, 0.8102, 0.68, 0.8102, 0.68, 0.8102, 0.68, 0.8102, 0.68, 0.8102, 0.68, 0.8102, 0.68, 0.8102, 0.68, 0.8102, 0.68, 0.8102, 0.68, 0.8102, 0.68, 0.8102, 0.68, 0.8102, 0.68, 0.8102, 0.68, 0.8102, 0.68, 0.8102, 0.68, 0.8102, 0.68, 0.8102, 0.68, 0.8102, 0.68, 0.8102, 0.68, 0.8102, 0.68, 0.8102, 0.68, 0.8102, 0.68, 0.8102, 0.68, 0.8102, 0.8776, 0.6396, 0.8776, 0.6396, 0.8776, 0.6396])
me_cylinder_002.materials.append(mat_material_001)
me_cylinder_002.update()

# ---- objects
ob_cylinder = bpy.data.objects.new('Cylinder', me_cylinder_002)

# ---- transforms, parenting, visibility, modifiers, constraints
ob_cylinder.location = (0.0, 0.0, 0.0)
ob_cylinder.scale = (0.5171, 0.5171, 0.5171)

# ---- collection membership
col_collection.objects.link(ob_cylinder)

# ---- scene / render settings (as saved in the file)
scene.frame_start = 1; scene.frame_end = 250; scene.frame_set(1)
scene.render.engine = 'BLENDER_EEVEE_NEXT'
scene.cycles.sampling_pattern = 'TABULATED_SOBOL'
scene.cycles.use_light_tree = False
scene.view_settings.view_transform = 'Filmic'
bpy.context.view_layer.update()

# ---- added for rendering (the .blend has no active camera and no usable light): camera, sun
cam_auto = bpy.data.cameras.new('AutoCamera')
cam_auto.lens = 50.0
cam_auto.sensor_width = 36.0
cam_auto.clip_end = 1000.0
ob_auto_camera = bpy.data.objects.new('AutoCamera', cam_auto)
scene.collection.objects.link(ob_auto_camera)
ob_auto_camera.location = (2.26202, -2.71443, 1.82575)
ob_auto_camera.rotation_euler = (1.09748, -7.21219e-08, 0.694738)
scene.camera = ob_auto_camera
light_auto_sun = bpy.data.lights.new('AutoSun', 'SUN')
light_auto_sun.energy = 3.0
light_auto_sun.angle = 0.0523599
ob_auto_sun = bpy.data.objects.new('AutoSun', light_auto_sun)
scene.collection.objects.link(ob_auto_sun)
ob_auto_sun.rotation_euler = (0.872665, 0.174533, 0.523599)
bpy.context.view_layer.update()
